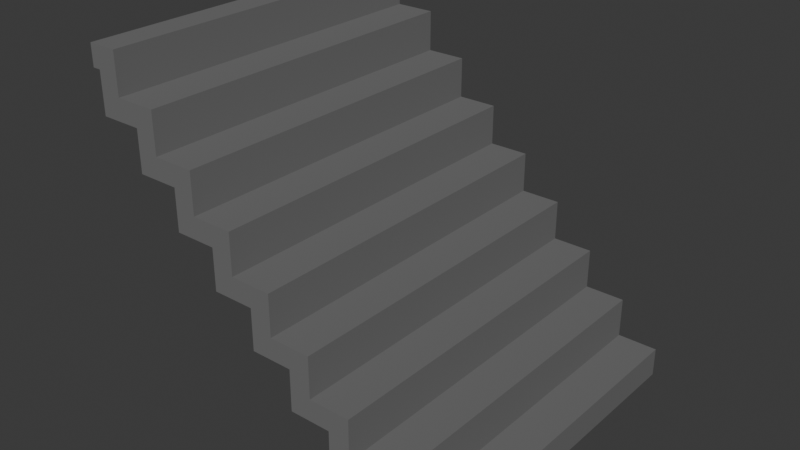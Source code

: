 # Source: Schody.blend  (saved by Blender 4.0.36; exported with 4.5.12 LTS)
import bpy
from mathutils import Matrix  # noqa: F401  (used for matrix-valued properties, if any)

bpy.ops.wm.read_factory_settings(use_empty=True)
scene = bpy.context.scene
scene.name = 'Scene'

# ---- collections
col_collection = bpy.data.collections.new('Collection'); scene.collection.children.link(col_collection)

# ---- materials (node trees are filled in below, after node groups)
mat_material_001 = bpy.data.materials.new('Material.001')
mat_material_001.use_transparent_shadow = False
mat_material_001.diffuse_color = (0.1697, 0.1697, 0.1697, 1.0)
mat_material_001.roughness = 1.0
mat_material_001.specular_intensity = 0.0

# ---- material node trees

# ---- world
world_world = bpy.data.worlds.new('World'); scene.world = world_world
world_world.use_nodes = True; world_world.node_tree.nodes.clear()
_N = world_world.node_tree.nodes; _L = world_world.node_tree.links
n0 = _N.new('ShaderNodeOutputWorld'); n0.name = 'World Output'; n0.location = (300, 300)
n1 = _N.new('ShaderNodeBackground'); n1.name = 'Background'; n1.location = (10, 300)
n1.inputs[0].default_value = (0.05088, 0.05088, 0.05088, 1.0)
_L.new(n1.outputs[0], n0.inputs[0])
n0.is_active_output = True
world_world.color = (0.05088, 0.05088, 0.05088)
world_world.use_sun_shadow = False
world_world.sun_shadow_jitter_overblur = 0.0

# ---- meshes
me_cube_001 = bpy.data.meshes.new('Cube.001')
me_cube_001.from_pydata([(-1.0, -1.0, 1.0), (-1.0, 1.0, 1.0), (1.0, -1.0, -1.0), (1.0, 1.0, -1.0), (1.0, -1.0, -0.8354), (-0.8354, -1.0, 1.0), (0.7706, -1.0, -0.8354), (0.7706, -1.0, -0.6059), (0.5412, -1.0, -0.6059), (0.5412, -1.0, -0.3765), (0.3117, -1.0, -0.3765), (0.3117, -1.0, -0.1471), (0.08232, -1.0, -0.1471), (0.08232, -1.0, 0.08232), (-0.1471, -1.0, 0.08232), (-0.1471, -1.0, 0.3117), (-0.3765, -1.0, 0.3117), (-0.3765, -1.0, 0.5412), (-0.6059, -1.0, 0.5412), (-0.6059, -1.0, 0.7706), (-0.8354, -1.0, 0.7706), (-0.8354, 1.0, 1.0), (1.0, 1.0, -0.8354), (-0.8354, 1.0, 0.7706), (-0.6059, 1.0, 0.7706), (-0.6059, 1.0, 0.5412), (-0.3765, 1.0, 0.5412), (-0.3765, 1.0, 0.3117), (-0.1471, 1.0, 0.3117), (-0.1471, 1.0, 0.08232), (0.08232, 1.0, 0.08232), (0.08232, 1.0, -0.1471), (0.3117, 1.0, -0.1471), (0.3117, 1.0, -0.3765), (0.5412, 1.0, -0.3765), (0.5412, 1.0, -0.6059), (0.7706, 1.0, -0.6059), (0.7706, 1.0, -0.8354), (-1.0, -1.0, 0.88), (-1.0, 1.0, 0.88), (0.88, -1.0, -1.0), (0.88, 1.0, -1.0), (0.88, -1.0, -0.9554), (-0.9554, -1.0, 0.88), (0.6506, -1.0, -0.9554), (0.6506, -1.0, -0.7259), (0.4212, -1.0, -0.7259), (0.4212, -1.0, -0.4965), (0.1917, -1.0, -0.4965), (0.1917, -1.0, -0.2671), (-0.03768, -1.0, -0.2671), (-0.03768, -1.0, -0.03768), (-0.2671, -1.0, -0.03768), (-0.2671, -1.0, 0.1917), (-0.4965, -1.0, 0.1917), (-0.4965, -1.0, 0.4212), (-0.7259, -1.0, 0.4212), (-0.7259, -1.0, 0.6506), (-0.9554, -1.0, 0.6506), (-0.9554, 1.0, 0.88), (0.88, 1.0, -0.9554), (-0.9554, 1.0, 0.6506), (-0.7259, 1.0, 0.6506), (-0.7259, 1.0, 0.4212), (-0.4965, 1.0, 0.4212), (-0.4965, 1.0, 0.1917), (-0.2671, 1.0, 0.1917), (-0.2671, 1.0, -0.03768), (-0.03768, 1.0, -0.03768), (-0.03768, 1.0, -0.2671), (0.1917, 1.0, -0.2671), (0.1917, 1.0, -0.4965), (0.4212, 1.0, -0.4965), (0.4212, 1.0, -0.7259), (0.6506, 1.0, -0.7259), (0.6506, 1.0, -0.9554)], [], [(3, 22, 4, 2), (21, 5, 20, 23), (23, 20, 19, 24), (24, 19, 18, 25), (25, 18, 17, 26), (26, 17, 16, 27), (27, 16, 15, 28), (28, 15, 14, 29), (29, 14, 13, 30), (30, 13, 12, 31), (31, 12, 11, 32), (32, 11, 10, 33), (33, 10, 9, 34), (34, 9, 8, 35), (35, 8, 7, 36), (36, 7, 6, 37), (37, 6, 4, 22), (21, 1, 0, 5), (41, 40, 42, 60), (59, 61, 58, 43), (61, 62, 57, 58), (62, 63, 56, 57), (63, 64, 55, 56), (64, 65, 54, 55), (65, 66, 53, 54), (66, 67, 52, 53), (67, 68, 51, 52), (68, 69, 50, 51), (69, 70, 49, 50), (70, 71, 48, 49), (71, 72, 47, 48), (72, 73, 46, 47), (73, 74, 45, 46), (74, 75, 44, 45), (75, 60, 42, 44), (59, 43, 38, 39), (0, 1, 39, 38), (3, 2, 40, 41), (21, 23, 61, 59), (20, 5, 43, 58), (23, 24, 62, 61), (19, 20, 58, 57), (24, 25, 63, 62), (18, 19, 57, 56), (25, 26, 64, 63), (17, 18, 56, 55), (26, 27, 65, 64), (16, 17, 55, 54), (27, 28, 66, 65), (15, 16, 54, 53), (28, 29, 67, 66), (14, 15, 53, 52), (29, 30, 68, 67), (13, 14, 52, 51), (30, 31, 69, 68), (12, 13, 51, 50), (31, 32, 70, 69), (11, 12, 50, 49), (32, 33, 71, 70), (10, 11, 49, 48), (33, 34, 72, 71), (9, 10, 48, 47), (34, 35, 73, 72), (8, 9, 47, 46), (35, 36, 74, 73), (7, 8, 46, 45), (36, 37, 75, 74), (6, 7, 45, 44), (37, 22, 60, 75), (4, 6, 44, 42), (1, 21, 59, 39), (5, 0, 38, 43), (22, 3, 41, 60), (2, 4, 42, 40)])
_uv = me_cube_001.uv_layers.new(name='UVMap')
_uv.uv.foreach_set('vector', [0.375, 0.5, 0.3956, 0.5, 0.3956, 0.75, 0.375, 0.75, 0.8544, 0.5, 0.8544, 0.75, 0.8544, 0.75, 0.8544, 0.5, 0.8544, 0.5, 0.8544, 0.75, 0.8257, 0.75, 0.8257, 0.5, 0.8257, 0.5, 0.8257, 0.75, 0.8257, 0.75, 0.8257, 0.5, 0.8257, 0.5, 0.8257, 0.75, 0.7971, 0.75, 0.7971, 0.5, 0.7971, 0.5, 0.7971, 0.75, 0.7971, 0.75, 0.7971, 0.5, 0.7971, 0.5, 0.7971, 0.75, 0.7684, 0.75, 0.7684, 0.5, 0.7684, 0.5, 0.7684, 0.75, 0.7684, 0.75, 0.7684, 0.5, 0.7684, 0.5, 0.7684, 0.75, 0.625, 0.75, 0.625, 0.5, 0.625, 0.5, 0.625, 0.75, 0.4816, 0.75, 0.4816, 0.5, 0.4816, 0.5, 0.4816, 0.75, 0.4816, 0.75, 0.4816, 0.5, 0.4816, 0.5, 0.4816, 0.75, 0.4529, 0.75, 0.4529, 0.5, 0.4529, 0.5, 0.4529, 0.75, 0.4529, 0.75, 0.4529, 0.5, 0.4529, 0.5, 0.4529, 0.75, 0.4243, 0.75, 0.4243, 0.5, 0.4243, 0.5, 0.4243, 0.75, 0.4243, 0.75, 0.4243, 0.5, 0.4243, 0.5, 0.4243, 0.75, 0.3956, 0.75, 0.3956, 0.5, 0.3956, 0.5, 0.3956, 0.75, 0.3956, 0.75, 0.3956, 0.5, 0.8544, 0.5, 0.875, 0.5, 0.875, 0.75, 0.8544, 0.75, 0.375, 0.5, 0.375, 0.75, 0.3956, 0.75, 0.3956, 0.5, 0.8544, 0.5, 0.8544, 0.5, 0.8544, 0.75, 0.8544, 0.75, 0.8544, 0.5, 0.8257, 0.5, 0.8257, 0.75, 0.8544, 0.75, 0.8257, 0.5, 0.8257, 0.5, 0.8257, 0.75, 0.8257, 0.75, 0.8257, 0.5, 0.7971, 0.5, 0.7971, 0.75, 0.8257, 0.75, 0.7971, 0.5, 0.7971, 0.5, 0.7971, 0.75, 0.7971, 0.75, 0.7971, 0.5, 0.7684, 0.5, 0.7684, 0.75, 0.7971, 0.75, 0.7684, 0.5, 0.7684, 0.5, 0.7684, 0.75, 0.7684, 0.75, 0.7684, 0.5, 0.625, 0.5, 0.625, 0.75, 0.7684, 0.75, 0.625, 0.5, 0.4816, 0.5, 0.4816, 0.75, 0.625, 0.75, 0.4816, 0.5, 0.4816, 0.5, 0.4816, 0.75, 0.4816, 0.75, 0.4816, 0.5, 0.4529, 0.5, 0.4529, 0.75, 0.4816, 0.75, 0.4529, 0.5, 0.4529, 0.5, 0.4529, 0.75, 0.4529, 0.75, 0.4529, 0.5, 0.4243, 0.5, 0.4243, 0.75, 0.4529, 0.75, 0.4243, 0.5, 0.4243, 0.5, 0.4243, 0.75, 0.4243, 0.75, 0.4243, 0.5, 0.3956, 0.5, 0.3956, 0.75, 0.4243, 0.75, 0.3956, 0.5, 0.3956, 0.5, 0.3956, 0.75, 0.3956, 0.75, 0.8544, 0.5, 0.8544, 0.75, 0.875, 0.75, 0.875, 0.5, 0.875, 0.75, 0.875, 0.5, 0.875, 0.5, 0.875, 0.75, 0.375, 0.5, 0.375, 0.75, 0.375, 0.75, 0.375, 0.5, 0.8544, 0.5, 0.8544, 0.5, 0.8544, 0.5, 0.8544, 0.5, 0.8544, 0.75, 0.8544, 0.75, 0.8544, 0.75, 0.8544, 0.75, 0.8544, 0.5, 0.8257, 0.5, 0.8257, 0.5, 0.8544, 0.5, 0.8257, 0.75, 0.8544, 0.75, 0.8544, 0.75, 0.8257, 0.75, 0.8257, 0.5, 0.8257, 0.5, 0.8257, 0.5, 0.8257, 0.5, 0.8257, 0.75, 0.8257, 0.75, 0.8257, 0.75, 0.8257, 0.75, 0.8257, 0.5, 0.7971, 0.5, 0.7971, 0.5, 0.8257, 0.5, 0.7971, 0.75, 0.8257, 0.75, 0.8257, 0.75, 0.7971, 0.75, 0.7971, 0.5, 0.7971, 0.5, 0.7971, 0.5, 0.7971, 0.5, 0.7971, 0.75, 0.7971, 0.75, 0.7971, 0.75, 0.7971, 0.75, 0.7971, 0.5, 0.7684, 0.5, 0.7684, 0.5, 0.7971, 0.5, 0.7684, 0.75, 0.7971, 0.75, 0.7971, 0.75, 0.7684, 0.75, 0.7684, 0.5, 0.7684, 0.5, 0.7684, 0.5, 0.7684, 0.5, 0.7684, 0.75, 0.7684, 0.75, 0.7684, 0.75, 0.7684, 0.75, 0.7684, 0.5, 0.625, 0.5, 0.625, 0.5, 0.7684, 0.5, 0.625, 0.75, 0.7684, 0.75, 0.7684, 0.75, 0.625, 0.75, 0.625, 0.5, 0.4816, 0.5, 0.4816, 0.5, 0.625, 0.5, 0.4816, 0.75, 0.625, 0.75, 0.625, 0.75, 0.4816, 0.75, 0.4816, 0.5, 0.4816, 0.5, 0.4816, 0.5, 0.4816, 0.5, 0.4816, 0.75, 0.4816, 0.75, 0.4816, 0.75, 0.4816, 0.75, 0.4816, 0.5, 0.4529, 0.5, 0.4529, 0.5, 0.4816, 0.5, 0.4529, 0.75, 0.4816, 0.75, 0.4816, 0.75, 0.4529, 0.75, 0.4529, 0.5, 0.4529, 0.5, 0.4529, 0.5, 0.4529, 0.5, 0.4529, 0.75, 0.4529, 0.75, 0.4529, 0.75, 0.4529, 0.75, 0.4529, 0.5, 0.4243, 0.5, 0.4243, 0.5, 0.4529, 0.5, 0.4243, 0.75, 0.4529, 0.75, 0.4529, 0.75, 0.4243, 0.75, 0.4243, 0.5, 0.4243, 0.5, 0.4243, 0.5, 0.4243, 0.5, 0.4243, 0.75, 0.4243, 0.75, 0.4243, 0.75, 0.4243, 0.75, 0.4243, 0.5, 0.3956, 0.5, 0.3956, 0.5, 0.4243, 0.5, 0.3956, 0.75, 0.4243, 0.75, 0.4243, 0.75, 0.3956, 0.75, 0.3956, 0.5, 0.3956, 0.5, 0.3956, 0.5, 0.3956, 0.5, 0.3956, 0.75, 0.3956, 0.75, 0.3956, 0.75, 0.3956, 0.75, 0.875, 0.5, 0.8544, 0.5, 0.8544, 0.5, 0.875, 0.5, 0.8544, 0.75, 0.875, 0.75, 0.875, 0.75, 0.8544, 0.75, 0.3956, 0.5, 0.375, 0.5, 0.375, 0.5, 0.3956, 0.5, 0.375, 0.75, 0.3956, 0.75, 0.3956, 0.75, 0.375, 0.75])
me_cube_001.materials.append(mat_material_001)
me_cube_001.update()

# ---- objects
ob_cube = bpy.data.objects.new('Cube', me_cube_001)

# ---- transforms, parenting, visibility, modifiers, constraints
ob_cube.location = (0.0, 0.0, 0.0)

# ---- collection membership
col_collection.objects.link(ob_cube)

# ---- scene / render settings (as saved in the file)
scene.frame_start = 1; scene.frame_end = 250; scene.frame_set(1)
scene.render.engine = 'BLENDER_EEVEE_NEXT'
scene.cycles.sampling_pattern = 'TABULATED_SOBOL'
bpy.context.view_layer.update()

# ---- added for rendering (the .blend has no active camera and no usable light): camera, sun
cam_auto = bpy.data.cameras.new('AutoCamera')
cam_auto.lens = 50.0
cam_auto.sensor_width = 36.0
cam_auto.clip_end = 1000.0
ob_auto_camera = bpy.data.objects.new('AutoCamera', cam_auto)
scene.collection.objects.link(ob_auto_camera)
ob_auto_camera.location = (3.20507, -3.84609, 2.56406)
ob_auto_camera.rotation_euler = (1.09748, -7.21219e-08, 0.694738)
scene.camera = ob_auto_camera
light_auto_sun = bpy.data.lights.new('AutoSun', 'SUN')
light_auto_sun.energy = 3.0
light_auto_sun.angle = 0.0523599
ob_auto_sun = bpy.data.objects.new('AutoSun', light_auto_sun)
scene.collection.objects.link(ob_auto_sun)
ob_auto_sun.rotation_euler = (0.872665, 0.174533, 0.523599)
bpy.context.view_layer.update()
